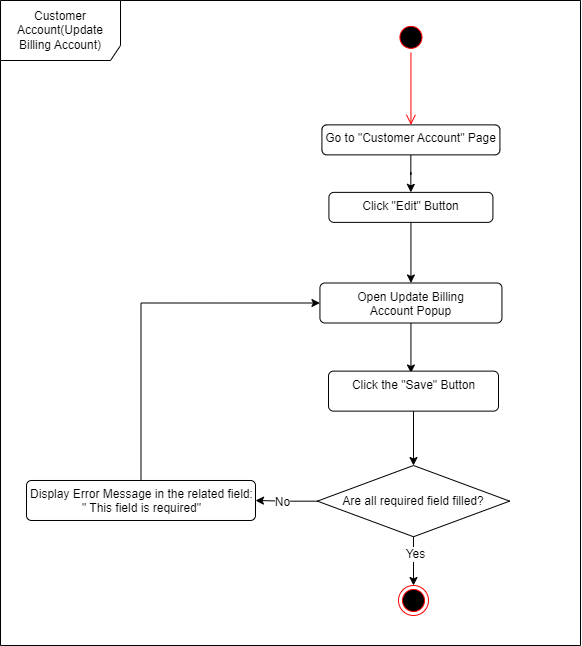

The diagram above was exported from draw.io. Its source (the exported page's mxGraphModel, read from the mxfile embedded in the PNG):
<mxGraphModel dx="1723" dy="783" grid="1" gridSize="10" guides="1" tooltips="1" connect="1" arrows="1" fold="1" page="1" pageScale="1" pageWidth="827" pageHeight="1169" math="0" shadow="0">
  <root>
    <mxCell id="0" />
    <mxCell id="1" parent="0" />
    <mxCell id="2" value="Customer Account(Update Billing Account)" style="shape=umlFrame;whiteSpace=wrap;html=1;fillColor=#FFFFFF;width=120;height=60;" vertex="1" parent="1">
      <mxGeometry x="9950" y="30" width="580" height="644.99" as="geometry" />
    </mxCell>
    <mxCell id="3" value="" style="ellipse;html=1;shape=startState;fillColor=#000000;strokeColor=#ff0000;" vertex="1" parent="1">
      <mxGeometry x="10345.43" y="51.87" width="30" height="30" as="geometry" />
    </mxCell>
    <mxCell id="4" value="" style="edgeStyle=orthogonalEdgeStyle;html=1;verticalAlign=bottom;endArrow=open;endSize=8;strokeColor=#ff0000;rounded=0;entryX=0.5;entryY=0;entryDx=0;entryDy=0;" edge="1" source="3" target="8" parent="1">
      <mxGeometry relative="1" as="geometry">
        <mxPoint x="10304.43" y="151.87" as="targetPoint" />
        <Array as="points" />
      </mxGeometry>
    </mxCell>
    <mxCell id="5" style="edgeStyle=orthogonalEdgeStyle;rounded=0;orthogonalLoop=1;jettySize=auto;html=1;entryX=0.5;entryY=0;entryDx=0;entryDy=0;" edge="1" source="6" target="10" parent="1">
      <mxGeometry relative="1" as="geometry">
        <mxPoint x="10360.44" y="286.87" as="targetPoint" />
      </mxGeometry>
    </mxCell>
    <mxCell id="6" value="Click &quot;Edit&quot; Button" style="html=1;align=center;verticalAlign=top;rounded=1;absoluteArcSize=1;arcSize=10;dashed=0;fillColor=#FFFFFF;" vertex="1" parent="1">
      <mxGeometry x="10278.42" y="221.87" width="164" height="30" as="geometry" />
    </mxCell>
    <mxCell id="7" style="edgeStyle=orthogonalEdgeStyle;rounded=0;orthogonalLoop=1;jettySize=auto;html=1;" edge="1" source="8" target="6" parent="1">
      <mxGeometry relative="1" as="geometry" />
    </mxCell>
    <mxCell id="8" value="Go to &quot;Customer Account&quot; Page" style="html=1;align=center;verticalAlign=top;rounded=1;absoluteArcSize=1;arcSize=10;dashed=0;fillColor=#FFFFFF;" vertex="1" parent="1">
      <mxGeometry x="10271.42" y="154.37" width="178" height="30" as="geometry" />
    </mxCell>
    <mxCell id="9" style="edgeStyle=orthogonalEdgeStyle;rounded=0;orthogonalLoop=1;jettySize=auto;html=1;entryX=0.5;entryY=0;entryDx=0;entryDy=0;fontSize=12;" edge="1" source="10" parent="1">
      <mxGeometry relative="1" as="geometry">
        <mxPoint x="10360.44" y="402.5" as="targetPoint" />
      </mxGeometry>
    </mxCell>
    <mxCell id="10" value="Open Update Billing &lt;br&gt;Account Popup" style="html=1;align=center;verticalAlign=top;rounded=1;absoluteArcSize=1;arcSize=10;dashed=0;fillColor=#FFFFFF;" vertex="1" parent="1">
      <mxGeometry x="10269.44" y="312.5" width="182.01" height="40" as="geometry" />
    </mxCell>
    <mxCell id="11" value="" style="ellipse;html=1;shape=endState;fillColor=#000000;strokeColor=#ff0000;" vertex="1" parent="1">
      <mxGeometry x="10348.01" y="614.9900000000001" width="30" height="30" as="geometry" />
    </mxCell>
    <mxCell id="12" style="edgeStyle=orthogonalEdgeStyle;rounded=0;orthogonalLoop=1;jettySize=auto;html=1;entryX=1;entryY=0.5;entryDx=0;entryDy=0;fontSize=12;" edge="1" source="16" target="18" parent="1">
      <mxGeometry relative="1" as="geometry" />
    </mxCell>
    <mxCell id="13" value="No" style="edgeLabel;html=1;align=center;verticalAlign=middle;resizable=0;points=[];fontSize=12;" vertex="1" connectable="0" parent="12">
      <mxGeometry x="0.1466" y="1" relative="1" as="geometry">
        <mxPoint as="offset" />
      </mxGeometry>
    </mxCell>
    <mxCell id="14" style="edgeStyle=orthogonalEdgeStyle;rounded=0;orthogonalLoop=1;jettySize=auto;html=1;entryX=0.5;entryY=0;entryDx=0;entryDy=0;fontSize=12;" edge="1" source="16" target="11" parent="1">
      <mxGeometry relative="1" as="geometry" />
    </mxCell>
    <mxCell id="15" value="Yes" style="edgeLabel;html=1;align=center;verticalAlign=middle;resizable=0;points=[];fontSize=12;" vertex="1" connectable="0" parent="14">
      <mxGeometry x="-0.3378" y="1" relative="1" as="geometry">
        <mxPoint as="offset" />
      </mxGeometry>
    </mxCell>
    <mxCell id="16" value="Are all required field filled?" style="rhombus;whiteSpace=wrap;html=1;fillColor=#FFFFFF;" vertex="1" parent="1">
      <mxGeometry x="10266.869999999999" y="495.0000000000001" width="192.25" height="71.25" as="geometry" />
    </mxCell>
    <mxCell id="17" style="edgeStyle=orthogonalEdgeStyle;rounded=0;orthogonalLoop=1;jettySize=auto;html=1;entryX=0;entryY=0.5;entryDx=0;entryDy=0;" edge="1" source="18" target="10" parent="1">
      <mxGeometry x="0.1619" y="107" relative="1" as="geometry">
        <Array as="points">
          <mxPoint x="10091" y="332" />
        </Array>
        <mxPoint as="offset" />
      </mxGeometry>
    </mxCell>
    <mxCell id="18" value="Display Error Message in the related field: &lt;br&gt;&quot; This field is required&quot;" style="html=1;align=center;verticalAlign=top;rounded=1;absoluteArcSize=1;arcSize=10;dashed=0;fillColor=#FFFFFF;" vertex="1" parent="1">
      <mxGeometry x="9976" y="509.9900000000001" width="229" height="40" as="geometry" />
    </mxCell>
    <mxCell id="19" style="edgeStyle=orthogonalEdgeStyle;rounded=0;orthogonalLoop=1;jettySize=auto;html=1;entryX=0.5;entryY=0;entryDx=0;entryDy=0;fontSize=12;" edge="1" source="20" target="16" parent="1">
      <mxGeometry relative="1" as="geometry" />
    </mxCell>
    <mxCell id="20" value="Click the &quot;Save&quot; Button" style="html=1;align=center;verticalAlign=top;rounded=1;absoluteArcSize=1;arcSize=10;dashed=0;fillColor=#FFFFFF;" vertex="1" parent="1">
      <mxGeometry x="10278.01" y="400.62" width="170" height="40" as="geometry" />
    </mxCell>
  </root>
</mxGraphModel>